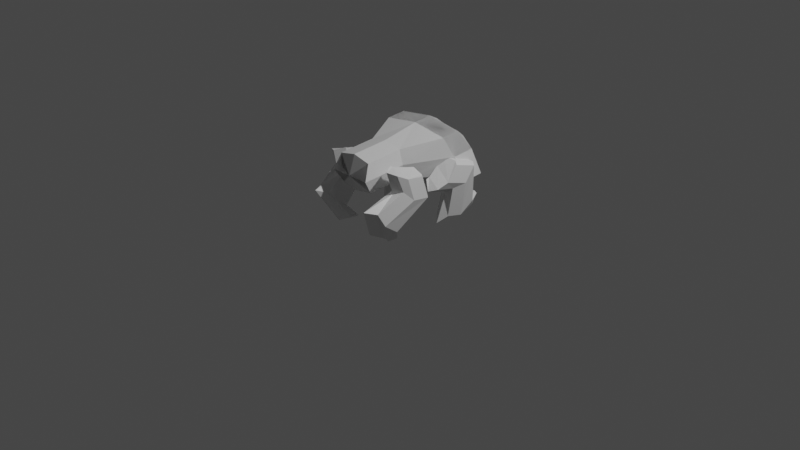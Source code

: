 # Source: Hound.blend  (saved by Blender 2.82.7; exported with 4.5.12 LTS)
import bpy
from mathutils import Matrix  # noqa: F401  (used for matrix-valued properties, if any)

bpy.ops.wm.read_factory_settings(use_empty=True)
scene = bpy.context.scene
scene.name = 'Scene'

# ---- collections
col_collection = bpy.data.collections.new('Collection'); scene.collection.children.link(col_collection)

# ---- materials (node trees are filled in below, after node groups)
mat_material = bpy.data.materials.new('Material')
mat_material.alpha_threshold = 0.0
mat_material.use_transparent_shadow = False
mat_material.line_color = (0.0, 0.0, 0.0, 1.0)

# ---- material node trees
mat_material.use_nodes = True; mat_material.node_tree.nodes.clear()
_N = mat_material.node_tree.nodes; _L = mat_material.node_tree.links
n0 = _N.new('ShaderNodeOutputMaterial'); n0.name = 'Material Output'; n0.location = (300, 300)
n1 = _N.new('ShaderNodeBsdfPrincipled'); n1.name = 'Principled BSDF'; n1.location = (10, 300)
n1.distribution = 'GGX'
n1.subsurface_method = 'BURLEY'
n1.inputs[2].default_value = 0.4
n1.inputs[3].default_value = 1.45
n1.inputs[27].default_value = (0.0, 0.0, 0.0, 1.0)
n1.inputs[28].default_value = 1.0
_L.new(n1.outputs[0], n0.inputs[0])
n0.is_active_output = True

# ---- world
world_world = bpy.data.worlds.new('World'); scene.world = world_world
world_world.use_nodes = True; world_world.node_tree.nodes.clear()
_N = world_world.node_tree.nodes; _L = world_world.node_tree.links
n0 = _N.new('ShaderNodeOutputWorld'); n0.name = 'World Output'; n0.location = (300, 300)
n1 = _N.new('ShaderNodeBackground'); n1.name = 'Background'; n1.location = (10, 300)
n1.inputs[0].default_value = (0.05088, 0.05088, 0.05088, 1.0)
_L.new(n1.outputs[0], n0.inputs[0])
n0.is_active_output = True
world_world.color = (0.05088, 0.05088, 0.05088)
world_world.use_sun_shadow = False
world_world.sun_shadow_jitter_overblur = 0.0

# ---- cameras
cam_camera = bpy.data.cameras.new('Camera')
cam_camera.clip_end = 100.0
cam_camera.ortho_scale = 7.314

# ---- lights
light_light = bpy.data.lights.new('Light', 'POINT')
light_light.transmission_factor = 0.0
light_light.energy = 1000.0
light_light.shadow_soft_size = 0.1
light_light.shadow_maximum_resolution = 0.006
light_light.use_absolute_resolution = True

# ---- meshes
me_cube_001 = bpy.data.meshes.new('Cube.001')
me_cube_001.from_pydata([(0.8633, 0.5222, 0.6974), (0.9016, 0.5218, -0.7134), (0.8653, -0.5196, 0.6974), (1.006, -0.5209, -0.7134), (-0.4897, 0.4924, 0.8557), (-0.4897, 0.4924, -0.6353), (-0.4897, -0.4979, 0.8557), (-0.4897, -0.4979, -0.6353), (-0.4897, -0.002757, -0.8136), (0.8643, 0.001306, 0.9757), (-0.4897, -0.002757, 1.063), (1.066, 0.0, -0.7134), (0.005447, 0.4924, -0.6353), (0.005447, -0.4979, 0.8557), (0.005447, -0.4979, -0.6353), (0.005447, 0.4924, 0.8557), (0.005447, -0.002757, -0.8136), (0.005447, -0.002757, 1.063), (0.5, -1.0, -1.0), (0.5, 1.0, 1.0), (0.5, 0.0, 1.278), (0.5, 1.0, -1.0), (0.5, -1.0, 1.0), (0.5, 0.0, -1.239), (-0.2421, 0.4924, -0.6353), (-0.2421, -0.4979, 0.8557), (-0.2421, -0.002757, -0.8136), (-0.2421, -0.4979, -0.6353), (-0.2421, 0.4924, 0.8557), (-0.2421, -0.002757, 1.063), (0.75, 1.0, 1.0), (0.75, 0.0, 1.278), (0.75, 1.0, -1.0), (0.75, -1.0, 1.0), (0.75, 0.0, -1.239), (1.015, 0.6227, 0.1836), (-0.5926, -0.5934, 0.1203), (1.017, -0.6197, 0.1836), (-0.5926, 0.5878, 0.1203), (1.016, 0.001504, 0.1836), (-0.5926, -0.002784, 0.1203), (-0.002001, 0.5878, 0.1203), (-0.002001, -0.5934, 0.1203), (0.5813, -1.193, 0.0135), (0.5813, 1.193, 0.0135), (-0.2973, 0.5878, 0.1203), (-0.2973, -0.5934, 0.1203), (0.8795, -1.193, 0.0135), (0.8795, 1.193, 0.0135), (0.75, 0.5478, -1.108), (0.5, 0.5468, -1.108), (0.6017, -0.382, -1.147), (0.5, -0.459, -1.129), (0.784, -0.3951, -1.102), (0.9916, -1.145, -1.175), (0.8587, -0.5993, -2.203), (0.7648, -0.4155, -2.012), (0.7719, -1.319, -1.345), (0.5419, -0.9159, -1.444), (0.5256, -0.5584, -1.554), (0.9688, -1.319, -1.345), (0.6183, -0.4904, -1.783), (0.6821, -0.4461, -1.873), (0.8432, -0.8379, -1.752), (0.5786, -1.016, -1.436), (0.7449, -1.021, -1.774), (-0.3013, -1.264, -0.4112), (-0.3611, -1.216, 0.473), (-0.4229, -0.9841, 0.6028), (-0.6539, -1.113, -1.089), (-0.293, -0.8237, 0.6565), (-0.01624, -1.309, -0.01579), (0.02509, -1.216, -0.04081), (0.03209, -0.9102, 0.1622), (-0.245, -1.332, 0.2057), (-0.09982, -0.8618, 0.3207), (-0.2587, -0.8433, 0.562), (-0.3708, -1.034, -0.5261), (-0.2408, -0.8736, -0.4724), (0.03593, -1.359, -1.145), (0.07725, -1.266, -1.17), (0.08426, -0.9602, -0.9667), (-0.1928, -1.382, -0.9232), (-0.04766, -0.9118, -0.8082), (-0.1306, -0.8865, -0.6422), (-0.7816, -0.9119, -0.9043), (-0.6678, -0.7264, -1.102), (-0.394, -1.15, -2.392), (-0.3711, -1.052, -2.464), (-0.388, -0.7507, -2.217), (-0.5943, -1.218, -1.726), (-0.5098, -0.7295, -1.786), (-0.5761, -0.7189, -1.475), (0.9833, -1.581, -0.131), (0.3405, -1.276, -0.146), (-0.5014, -0.8131, -2.523), (-0.5918, -0.5868, -2.599), (-0.4212, -0.8437, -2.95), (-0.5068, -0.4332, -2.472), (-0.3051, -0.9295, -3.027), (-0.2869, -0.8402, -3.013), (-0.2977, -0.5372, -2.78), (-0.4545, -0.9407, -2.933), (-0.3881, -0.4826, -2.687), (-0.438, -0.4523, -2.575), (0.4575, -1.351, -1.353), (0.2333, -1.302, -1.102), (0.1735, -1.069, -1.246), (0.4256, -1.203, -2.889), (0.2284, -0.9084, -0.7815), (0.5168, -1.394, -0.1896), (0.5435, -1.301, -0.06376), (0.503, -0.9944, 0.06158), (0.3512, -1.418, -0.8468), (0.4008, -0.9463, -0.3022), (0.2666, -0.928, -0.7143), (0.4473, -1.122, -1.648), (0.5023, -0.9604, -1.183), (0.7906, -1.446, -0.5913), (0.8174, -1.353, -0.4655), (0.7768, -1.046, -0.3402), (0.625, -1.47, -1.249), (0.6746, -0.9984, -0.704), (0.5958, -0.9731, -0.8986), (0.3199, -1.002, -3.227), (0.4217, -0.8165, -2.946), (0.8438, -1.242, -2.68), (0.8715, -1.144, -2.641), (0.809, -0.8419, -2.573), (0.5954, -1.309, -3.014), (0.6524, -0.8203, -2.764), (0.5502, -0.8094, -2.827), (0.8179, -0.9054, -3.112), (0.7884, -0.6797, -3.457), (0.9525, -0.9366, -3.06), (0.8045, -0.5254, -3.107), (1.029, -1.022, -2.707), (1.035, -0.9325, -2.64), (0.9787, -0.6291, -2.559), (0.9315, -1.034, -3.163), (0.9122, -0.5747, -2.817), (0.8621, -0.5445, -2.927)], [(93, 94)], [(10, 25, 29), (46, 6, 36), (40, 4, 38), (34, 53, 51), (39, 2, 37), (30, 35, 48), (0, 39, 35), (1, 49, 32), (6, 40, 36), (4, 29, 28), (15, 20, 19), (12, 26, 24), (28, 41, 45), (16, 27, 26), (22, 42, 43), (20, 13, 22), (20, 33, 31), (33, 43, 47), (19, 31, 30), (12, 50, 16), (41, 19, 44), (52, 14, 16), (26, 7, 8), (4, 45, 38), (24, 8, 5), (28, 17, 15), (42, 25, 46), (29, 13, 17), (0, 31, 9), (37, 33, 47), (31, 2, 9), (21, 49, 50), (44, 30, 48), (23, 51, 52), (44, 32, 21), (47, 57, 60), (42, 27, 14), (5, 45, 24), (12, 44, 21), (43, 64, 57), (43, 14, 18), (24, 41, 12), (7, 40, 8), (1, 39, 11), (48, 1, 32), (39, 3, 11), (40, 5, 8), (46, 7, 27), (50, 34, 23), (52, 16, 23), (16, 50, 23), (47, 54, 37), (3, 56, 11), (49, 11, 34), (53, 61, 51), (52, 58, 18), (53, 56, 62), (3, 63, 55), (51, 59, 52), (64, 18, 58), (63, 37, 54), (63, 60, 65), (65, 57, 64), (63, 56, 55), (63, 62, 56), (63, 61, 62), (64, 58, 65), (58, 63, 65), (61, 63, 59), (59, 63, 58), (75, 84, 83), (70, 77, 78), (71, 82, 74), (73, 83, 81), (81, 91, 89), (82, 69, 66), (81, 88, 80), (77, 69, 85), (72, 79, 71), (76, 78, 84), (68, 66, 77), (73, 80, 72), (74, 66, 67), (91, 104, 103), (86, 96, 98), (87, 102, 90), (89, 103, 101), (79, 90, 82), (78, 85, 86), (83, 92, 91), (80, 87, 79), (84, 86, 92), (70, 76, 68), (67, 76, 75), (74, 67, 75), (74, 75, 73), (73, 72, 74), (76, 67, 68), (72, 71, 74), (95, 97, 96), (97, 99, 100), (101, 97, 100), (104, 98, 96), (88, 99, 87), (92, 98, 104), (85, 95, 96), (89, 100, 88), (90, 95, 69), (10, 6, 25), (46, 25, 6), (40, 10, 4), (34, 11, 53), (39, 9, 2), (30, 0, 35), (0, 9, 39), (1, 11, 49), (6, 10, 40), (4, 10, 29), (15, 17, 20), (12, 16, 26), (28, 15, 41), (16, 14, 27), (22, 13, 42), (20, 17, 13), (20, 22, 33), (33, 22, 43), (19, 20, 31), (12, 21, 50), (41, 15, 19), (52, 18, 14), (26, 27, 7), (4, 28, 45), (24, 26, 8), (28, 29, 17), (42, 13, 25), (29, 25, 13), (0, 30, 31), (37, 2, 33), (31, 33, 2), (21, 32, 49), (44, 19, 30), (23, 34, 51), (44, 48, 32), (47, 43, 57), (42, 46, 27), (5, 38, 45), (12, 41, 44), (43, 42, 14), (24, 45, 41), (7, 36, 40), (1, 35, 39), (48, 35, 1), (39, 37, 3), (40, 38, 5), (46, 36, 7), (50, 49, 34), (47, 60, 54), (3, 55, 56), (53, 62, 61), (52, 59, 58), (53, 11, 56), (3, 37, 63), (51, 61, 59), (64, 43, 18), (63, 54, 60), (65, 60, 57), (75, 76, 84), (70, 68, 77), (71, 79, 82), (73, 75, 83), (81, 83, 91), (82, 90, 69), (81, 89, 88), (77, 66, 69), (72, 80, 79), (76, 70, 78), (68, 67, 66), (73, 81, 80), (74, 82, 66), (91, 92, 104), (86, 85, 96), (87, 99, 102), (89, 91, 103), (79, 87, 90), (78, 77, 85), (83, 84, 92), (80, 88, 87), (84, 78, 86), (95, 102, 97), (97, 102, 99), (101, 103, 97), (97, 103, 96), (103, 104, 96), (88, 100, 99), (92, 86, 98), (85, 69, 95), (89, 101, 100), (90, 102, 95), (114, 123, 122), (109, 116, 117), (110, 121, 113), (112, 122, 120), (120, 130, 128), (121, 108, 105), (120, 127, 119), (116, 108, 124), (111, 118, 110), (115, 117, 123), (107, 105, 116), (112, 119, 111), (113, 105, 106), (130, 141, 140), (125, 133, 135), (126, 139, 129), (128, 140, 138), (118, 129, 121), (117, 124, 125), (122, 131, 130), (119, 126, 118), (123, 125, 131), (109, 115, 107), (106, 115, 114), (113, 106, 114), (113, 114, 112), (112, 111, 113), (115, 106, 107), (111, 110, 113), (132, 134, 133), (134, 136, 137), (138, 134, 137), (141, 135, 133), (127, 136, 126), (131, 135, 141), (124, 132, 133), (128, 137, 127), (129, 132, 108), (114, 115, 123), (109, 107, 116), (110, 118, 121), (112, 114, 122), (120, 122, 130), (121, 129, 108), (120, 128, 127), (116, 105, 108), (111, 119, 118), (115, 109, 117), (107, 106, 105), (112, 120, 119), (113, 121, 105), (130, 131, 141), (125, 124, 133), (126, 136, 139), (128, 130, 140), (118, 126, 129), (117, 116, 124), (122, 123, 131), (119, 127, 126), (123, 117, 125), (132, 139, 134), (134, 139, 136), (138, 140, 134), (134, 140, 133), (140, 141, 133), (127, 137, 136), (131, 125, 135), (124, 108, 132), (128, 138, 137), (129, 139, 132)])
_uv = me_cube_001.uv_layers.new(name='UVMap')
_uv.uv.foreach_set('vector', [0.875, 0.625, 0.8125, 0.75, 0.8125, 0.625, 0.5017, 0.9375, 0.625, 1.0, 0.5017, 1.0, 0.5017, 0.125, 0.625, 0.25, 0.5017, 0.25, 0.3438, 0.625, 0.3468, 0.6776, 0.3438, 0.6729, 0.5017, 0.625, 0.625, 0.75, 0.5017, 0.75, 0.625, 0.4688, 0.5017, 0.5, 0.5017, 0.4688, 0.625, 0.5, 0.5017, 0.625, 0.5017, 0.5, 0.375, 0.5, 0.3438, 0.5565, 0.3438, 0.5, 0.625, 0.0, 0.5017, 0.125, 0.5017, 0.0, 0.875, 0.5, 0.8125, 0.625, 0.8125, 0.5, 0.75, 0.5, 0.6875, 0.625, 0.6875, 0.5, 0.25, 0.5, 0.1875, 0.625, 0.1875, 0.5, 0.625, 0.3125, 0.5017, 0.375, 0.5017, 0.3125, 0.25, 0.625, 0.1875, 0.75, 0.1875, 0.625, 0.625, 0.8125, 0.5017, 0.875, 0.5017, 0.8125, 0.6875, 0.625, 0.75, 0.75, 0.6875, 0.75, 0.6875, 0.625, 0.6562, 0.75, 0.6562, 0.625, 0.625, 0.7812, 0.5017, 0.8125, 0.5017, 0.7812, 0.6875, 0.5, 0.6562, 0.625, 0.6562, 0.5, 0.25, 0.5, 0.3125, 0.5566, 0.25, 0.625, 0.5017, 0.375, 0.625, 0.4375, 0.5017, 0.4375, 0.3125, 0.6824, 0.25, 0.75, 0.25, 0.625, 0.1875, 0.625, 0.125, 0.75, 0.125, 0.625, 0.625, 0.25, 0.5017, 0.3125, 0.5017, 0.25, 0.1875, 0.5, 0.125, 0.625, 0.125, 0.5, 0.8125, 0.5, 0.75, 0.625, 0.75, 0.5, 0.5017, 0.875, 0.625, 0.9375, 0.5017, 0.9375, 0.8125, 0.625, 0.75, 0.75, 0.75, 0.625, 0.625, 0.5, 0.6562, 0.625, 0.625, 0.625, 0.5017, 0.75, 0.625, 0.7812, 0.5017, 0.7812, 0.6562, 0.625, 0.625, 0.75, 0.625, 0.625, 0.3125, 0.5, 0.3438, 0.5565, 0.3125, 0.5566, 0.5017, 0.4375, 0.625, 0.4688, 0.5017, 0.4688, 0.3125, 0.625, 0.3438, 0.6729, 0.3125, 0.6824, 0.5017, 0.4375, 0.375, 0.4688, 0.375, 0.4375, 0.5017, 0.7812, 0.5017, 0.8125, 0.5017, 0.7812, 0.5017, 0.875, 0.375, 0.9375, 0.375, 0.875, 0.375, 0.25, 0.5017, 0.3125, 0.375, 0.3125, 0.375, 0.375, 0.5017, 0.4375, 0.375, 0.4375, 0.5017, 0.8125, 0.4481, 0.8125, 0.5017, 0.8125, 0.5017, 0.8125, 0.375, 0.875, 0.375, 0.8125, 0.375, 0.3125, 0.5017, 0.375, 0.375, 0.375, 0.375, 0.0, 0.5017, 0.125, 0.375, 0.125, 0.375, 0.5, 0.5017, 0.625, 0.375, 0.625, 0.5017, 0.4688, 0.375, 0.5, 0.375, 0.4688, 0.5017, 0.625, 0.375, 0.75, 0.375, 0.625, 0.5017, 0.125, 0.375, 0.25, 0.375, 0.125, 0.5017, 0.9375, 0.375, 1.0, 0.375, 0.9375, 0.3125, 0.5566, 0.3438, 0.625, 0.3125, 0.625, 0.3125, 0.6824, 0.25, 0.625, 0.3125, 0.625, 0.25, 0.625, 0.3125, 0.5566, 0.3125, 0.625, 0.5017, 0.7812, 0.5017, 0.75, 0.5017, 0.75, 0.375, 0.75, 0.375, 0.625, 0.375, 0.625, 0.3438, 0.5565, 0.375, 0.625, 0.3438, 0.625, 0.3468, 0.6776, 0.3438, 0.6729, 0.3438, 0.6729, 0.3125, 0.6824, 0.3125, 0.75, 0.3125, 0.75, 0.3468, 0.6776, 0.375, 0.625, 0.3468, 0.6776, 0.375, 0.75, 0.4333, 0.75, 0.375, 0.75, 0.3438, 0.6729, 0.3125, 0.6824, 0.3125, 0.6824, 0.4481, 0.8125, 0.375, 0.8125, 0.375, 0.8125, 0.4333, 0.75, 0.5017, 0.75, 0.5017, 0.75, 0.4333, 0.75, 0.5017, 0.7812, 0.4535, 0.7812, 0.4535, 0.7812, 0.5017, 0.8125, 0.4481, 0.8125, 0.0, 0.0, 0.0, 0.0, 0.0, 0.0, 0.0, 0.0, 0.0, 0.0, 0.0, 0.0, 0.0, 0.0, 0.0, 0.0, 0.0, 0.0, 0.0, 0.0, 0.0, 0.0, 0.0, 0.0, 0.0, 0.0, 0.0, 0.0, 0.0, 0.0, 0.0, 0.0, 0.0, 0.0, 0.0, 0.0, 0.0, 0.0, 0.0, 0.0, 0.0, 0.0, 0.3438, 0.6729, 0.3468, 0.6776, 0.3438, 0.6729, 0.375, 0.625, 0.375, 0.75, 0.375, 0.625, 0.4481, 0.8125, 0.4535, 0.7812, 0.4535, 0.7812, 0.3125, 0.6824, 0.3438, 0.6729, 0.3125, 0.6824, 0.3125, 0.6824, 0.3438, 0.6729, 0.3125, 0.6824, 0.4535, 0.7812, 0.4333, 0.75, 0.4333, 0.75, 0.3125, 0.6824, 0.3125, 0.75, 0.3125, 0.75, 0.375, 0.75, 0.4333, 0.75, 0.375, 0.75, 0.375, 0.8125, 0.4481, 0.8125, 0.4481, 0.8125, 0.3468, 0.6776, 0.375, 0.625, 0.3468, 0.6776, 0.375, 0.75, 0.4333, 0.75, 0.375, 0.75, 0.3125, 0.6824, 0.3125, 0.75, 0.3125, 0.75, 0.4535, 0.7812, 0.4333, 0.75, 0.4333, 0.75, 0.3438, 0.6729, 0.3468, 0.6776, 0.3438, 0.6729, 0.375, 0.625, 0.375, 0.75, 0.375, 0.625, 0.4481, 0.8125, 0.4535, 0.7812, 0.4535, 0.7812, 0.3125, 0.6824, 0.3438, 0.6729, 0.3125, 0.6824, 0.4481, 0.8125, 0.4535, 0.7812, 0.4535, 0.7812, 0.375, 0.625, 0.375, 0.75, 0.375, 0.625, 0.3438, 0.6729, 0.3468, 0.6776, 0.3438, 0.6729, 0.375, 0.8125, 0.4481, 0.8125, 0.4481, 0.8125, 0.3468, 0.6776, 0.375, 0.625, 0.3468, 0.6776, 0.0, 0.0, 0.0, 0.0, 0.0, 0.0, 0.0, 0.0, 0.0, 0.0, 0.0, 0.0, 0.0, 0.0, 0.0, 0.0, 0.0, 0.0, 0.0, 0.0, 0.0, 0.0, 0.0, 0.0, 0.0, 0.0, 0.0, 0.0, 0.0, 0.0, 0.0, 0.0, 0.0, 0.0, 0.0, 0.0, 0.0, 0.0, 0.0, 0.0, 0.0, 0.0, 0.4333, 0.75, 0.375, 0.7812, 0.375, 0.75, 0.375, 0.7812, 0.4481, 0.8125, 0.375, 0.8125, 0.3125, 0.6824, 0.3438, 0.75, 0.3125, 0.75, 0.3468, 0.6776, 0.375, 0.625, 0.375, 0.75, 0.375, 0.8125, 0.4481, 0.8125, 0.4481, 0.8125, 0.3468, 0.6776, 0.375, 0.625, 0.3468, 0.6776, 0.375, 0.75, 0.4333, 0.75, 0.375, 0.75, 0.3125, 0.6824, 0.3125, 0.75, 0.3125, 0.75, 0.4535, 0.7812, 0.4333, 0.75, 0.4333, 0.75, 0.875, 0.625, 0.875, 0.75, 0.8125, 0.75, 0.5017, 0.9375, 0.625, 0.9375, 0.625, 1.0, 0.5017, 0.125, 0.625, 0.125, 0.625, 0.25, 0.3438, 0.625, 0.375, 0.625, 0.3468, 0.6776, 0.5017, 0.625, 0.625, 0.625, 0.625, 0.75, 0.625, 0.4688, 0.625, 0.5, 0.5017, 0.5, 0.625, 0.5, 0.625, 0.625, 0.5017, 0.625, 0.375, 0.5, 0.375, 0.625, 0.3438, 0.5565, 0.625, 0.0, 0.625, 0.125, 0.5017, 0.125, 0.875, 0.5, 0.875, 0.625, 0.8125, 0.625, 0.75, 0.5, 0.75, 0.625, 0.6875, 0.625, 0.25, 0.5, 0.25, 0.625, 0.1875, 0.625, 0.625, 0.3125, 0.625, 0.375, 0.5017, 0.375, 0.25, 0.625, 0.25, 0.75, 0.1875, 0.75, 0.625, 0.8125, 0.625, 0.875, 0.5017, 0.875, 0.6875, 0.625, 0.75, 0.625, 0.75, 0.75, 0.6875, 0.625, 0.6875, 0.75, 0.6562, 0.75, 0.625, 0.7812, 0.625, 0.8125, 0.5017, 0.8125, 0.6875, 0.5, 0.6875, 0.625, 0.6562, 0.625, 0.25, 0.5, 0.3125, 0.5, 0.3125, 0.5566, 0.5017, 0.375, 0.625, 0.375, 0.625, 0.4375, 0.3125, 0.6824, 0.3125, 0.75, 0.25, 0.75, 0.1875, 0.625, 0.1875, 0.75, 0.125, 0.75, 0.625, 0.25, 0.625, 0.3125, 0.5017, 0.3125, 0.1875, 0.5, 0.1875, 0.625, 0.125, 0.625, 0.8125, 0.5, 0.8125, 0.625, 0.75, 0.625, 0.5017, 0.875, 0.625, 0.875, 0.625, 0.9375, 0.8125, 0.625, 0.8125, 0.75, 0.75, 0.75, 0.625, 0.5, 0.6562, 0.5, 0.6562, 0.625, 0.5017, 0.75, 0.625, 0.75, 0.625, 0.7812, 0.6562, 0.625, 0.6562, 0.75, 0.625, 0.75, 0.3125, 0.5, 0.3438, 0.5, 0.3438, 0.5565, 0.5017, 0.4375, 0.625, 0.4375, 0.625, 0.4688, 0.3125, 0.625, 0.3438, 0.625, 0.3438, 0.6729, 0.5017, 0.4375, 0.5017, 0.4688, 0.375, 0.4688, 0.5017, 0.7812, 0.5017, 0.8125, 0.5017, 0.8125, 0.5017, 0.875, 0.5017, 0.9375, 0.375, 0.9375, 0.375, 0.25, 0.5017, 0.25, 0.5017, 0.3125, 0.375, 0.375, 0.5017, 0.375, 0.5017, 0.4375, 0.5017, 0.8125, 0.5017, 0.875, 0.375, 0.875, 0.375, 0.3125, 0.5017, 0.3125, 0.5017, 0.375, 0.375, 0.0, 0.5017, 0.0, 0.5017, 0.125, 0.375, 0.5, 0.5017, 0.5, 0.5017, 0.625, 0.5017, 0.4688, 0.5017, 0.5, 0.375, 0.5, 0.5017, 0.625, 0.5017, 0.75, 0.375, 0.75, 0.5017, 0.125, 0.5017, 0.25, 0.375, 0.25, 0.5017, 0.9375, 0.5017, 1.0, 0.375, 1.0, 0.3125, 0.5566, 0.3438, 0.5565, 0.3438, 0.625, 0.5017, 0.7812, 0.5017, 0.7812, 0.5017, 0.75, 0.375, 0.75, 0.375, 0.75, 0.375, 0.625, 0.3468, 0.6776, 0.3468, 0.6776, 0.3438, 0.6729, 0.3125, 0.6824, 0.3125, 0.6824, 0.3125, 0.75, 0.3468, 0.6776, 0.375, 0.625, 0.375, 0.625, 0.375, 0.75, 0.5017, 0.75, 0.4333, 0.75, 0.3438, 0.6729, 0.3438, 0.6729, 0.3125, 0.6824, 0.4481, 0.8125, 0.5017, 0.8125, 0.375, 0.8125, 0.4333, 0.75, 0.5017, 0.75, 0.5017, 0.7812, 0.4535, 0.7812, 0.5017, 0.7812, 0.5017, 0.8125, 0.3438, 0.6729, 0.3468, 0.6776, 0.3468, 0.6776, 0.375, 0.625, 0.375, 0.75, 0.375, 0.75, 0.4481, 0.8125, 0.4481, 0.8125, 0.4535, 0.7812, 0.3125, 0.6824, 0.3438, 0.6729, 0.3438, 0.6729, 0.3125, 0.6824, 0.3438, 0.6729, 0.3438, 0.6729, 0.4535, 0.7812, 0.4535, 0.7812, 0.4333, 0.75, 0.3125, 0.6824, 0.3125, 0.6824, 0.3125, 0.75, 0.375, 0.75, 0.4333, 0.75, 0.4333, 0.75, 0.375, 0.8125, 0.375, 0.8125, 0.4481, 0.8125, 0.3468, 0.6776, 0.375, 0.625, 0.375, 0.625, 0.375, 0.75, 0.4333, 0.75, 0.4333, 0.75, 0.3125, 0.6824, 0.3125, 0.6824, 0.3125, 0.75, 0.4535, 0.7812, 0.4535, 0.7812, 0.4333, 0.75, 0.3438, 0.6729, 0.3468, 0.6776, 0.3468, 0.6776, 0.375, 0.625, 0.375, 0.75, 0.375, 0.75, 0.4481, 0.8125, 0.4481, 0.8125, 0.4535, 0.7812, 0.3125, 0.6824, 0.3438, 0.6729, 0.3438, 0.6729, 0.4481, 0.8125, 0.4481, 0.8125, 0.4535, 0.7812, 0.375, 0.625, 0.375, 0.75, 0.375, 0.75, 0.3438, 0.6729, 0.3468, 0.6776, 0.3468, 0.6776, 0.375, 0.8125, 0.375, 0.8125, 0.4481, 0.8125, 0.3468, 0.6776, 0.375, 0.625, 0.375, 0.625, 0.4333, 0.75, 0.4535, 0.7812, 0.375, 0.7812, 0.375, 0.7812, 0.4535, 0.7812, 0.4481, 0.8125, 0.3125, 0.6824, 0.3438, 0.6729, 0.3438, 0.75, 0.3438, 0.75, 0.3438, 0.6729, 0.375, 0.75, 0.3438, 0.6729, 0.3468, 0.6776, 0.375, 0.75, 0.375, 0.8125, 0.375, 0.8125, 0.4481, 0.8125, 0.3468, 0.6776, 0.375, 0.625, 0.375, 0.625, 0.375, 0.75, 0.4333, 0.75, 0.4333, 0.75, 0.3125, 0.6824, 0.3125, 0.6824, 0.3125, 0.75, 0.4535, 0.7812, 0.4535, 0.7812, 0.4333, 0.75, 0.3438, 0.6729, 0.3468, 0.6776, 0.3438, 0.6729, 0.375, 0.625, 0.375, 0.75, 0.375, 0.625, 0.4481, 0.8125, 0.4535, 0.7812, 0.4535, 0.7812, 0.3125, 0.6824, 0.3438, 0.6729, 0.3125, 0.6824, 0.3125, 0.6824, 0.3438, 0.6729, 0.3125, 0.6824, 0.4535, 0.7812, 0.4333, 0.75, 0.4333, 0.75, 0.3125, 0.6824, 0.3125, 0.75, 0.3125, 0.75, 0.375, 0.75, 0.4333, 0.75, 0.375, 0.75, 0.375, 0.8125, 0.4481, 0.8125, 0.4481, 0.8125, 0.3468, 0.6776, 0.375, 0.625, 0.3468, 0.6776, 0.375, 0.75, 0.4333, 0.75, 0.375, 0.75, 0.3125, 0.6824, 0.3125, 0.75, 0.3125, 0.75, 0.4535, 0.7812, 0.4333, 0.75, 0.4333, 0.75, 0.3438, 0.6729, 0.3468, 0.6776, 0.3438, 0.6729, 0.375, 0.625, 0.375, 0.75, 0.375, 0.625, 0.4481, 0.8125, 0.4535, 0.7812, 0.4535, 0.7812, 0.3125, 0.6824, 0.3438, 0.6729, 0.3125, 0.6824, 0.4481, 0.8125, 0.4535, 0.7812, 0.4535, 0.7812, 0.375, 0.625, 0.375, 0.75, 0.375, 0.625, 0.3438, 0.6729, 0.3468, 0.6776, 0.3438, 0.6729, 0.375, 0.8125, 0.4481, 0.8125, 0.4481, 0.8125, 0.3468, 0.6776, 0.375, 0.625, 0.3468, 0.6776, 0.0, 0.0, 0.0, 0.0, 0.0, 0.0, 0.0, 0.0, 0.0, 0.0, 0.0, 0.0, 0.0, 0.0, 0.0, 0.0, 0.0, 0.0, 0.0, 0.0, 0.0, 0.0, 0.0, 0.0, 0.0, 0.0, 0.0, 0.0, 0.0, 0.0, 0.0, 0.0, 0.0, 0.0, 0.0, 0.0, 0.0, 0.0, 0.0, 0.0, 0.0, 0.0, 0.4333, 0.75, 0.375, 0.7812, 0.375, 0.75, 0.375, 0.7812, 0.4481, 0.8125, 0.375, 0.8125, 0.3125, 0.6824, 0.3438, 0.75, 0.3125, 0.75, 0.3468, 0.6776, 0.375, 0.625, 0.375, 0.75, 0.375, 0.8125, 0.4481, 0.8125, 0.4481, 0.8125, 0.3468, 0.6776, 0.375, 0.625, 0.3468, 0.6776, 0.375, 0.75, 0.4333, 0.75, 0.375, 0.75, 0.3125, 0.6824, 0.3125, 0.75, 0.3125, 0.75, 0.4535, 0.7812, 0.4333, 0.75, 0.4333, 0.75, 0.3438, 0.6729, 0.3468, 0.6776, 0.3468, 0.6776, 0.375, 0.625, 0.375, 0.75, 0.375, 0.75, 0.4481, 0.8125, 0.4481, 0.8125, 0.4535, 0.7812, 0.3125, 0.6824, 0.3438, 0.6729, 0.3438, 0.6729, 0.3125, 0.6824, 0.3438, 0.6729, 0.3438, 0.6729, 0.4535, 0.7812, 0.4535, 0.7812, 0.4333, 0.75, 0.3125, 0.6824, 0.3125, 0.6824, 0.3125, 0.75, 0.375, 0.75, 0.4333, 0.75, 0.4333, 0.75, 0.375, 0.8125, 0.375, 0.8125, 0.4481, 0.8125, 0.3468, 0.6776, 0.375, 0.625, 0.375, 0.625, 0.375, 0.75, 0.4333, 0.75, 0.4333, 0.75, 0.3125, 0.6824, 0.3125, 0.6824, 0.3125, 0.75, 0.4535, 0.7812, 0.4535, 0.7812, 0.4333, 0.75, 0.3438, 0.6729, 0.3468, 0.6776, 0.3468, 0.6776, 0.375, 0.625, 0.375, 0.75, 0.375, 0.75, 0.4481, 0.8125, 0.4481, 0.8125, 0.4535, 0.7812, 0.3125, 0.6824, 0.3438, 0.6729, 0.3438, 0.6729, 0.4481, 0.8125, 0.4481, 0.8125, 0.4535, 0.7812, 0.375, 0.625, 0.375, 0.75, 0.375, 0.75, 0.3438, 0.6729, 0.3468, 0.6776, 0.3468, 0.6776, 0.375, 0.8125, 0.375, 0.8125, 0.4481, 0.8125, 0.3468, 0.6776, 0.375, 0.625, 0.375, 0.625, 0.4333, 0.75, 0.4535, 0.7812, 0.375, 0.7812, 0.375, 0.7812, 0.4535, 0.7812, 0.4481, 0.8125, 0.3125, 0.6824, 0.3438, 0.6729, 0.3438, 0.75, 0.3438, 0.75, 0.3438, 0.6729, 0.375, 0.75, 0.3438, 0.6729, 0.3468, 0.6776, 0.375, 0.75, 0.375, 0.8125, 0.375, 0.8125, 0.4481, 0.8125, 0.3468, 0.6776, 0.375, 0.625, 0.375, 0.625, 0.375, 0.75, 0.4333, 0.75, 0.4333, 0.75, 0.3125, 0.6824, 0.3125, 0.6824, 0.3125, 0.75, 0.4535, 0.7812, 0.4535, 0.7812, 0.4333, 0.75])
me_cube_001.materials.append(mat_material)
me_cube_001.use_remesh_preserve_volume = False
me_cube_001.use_remesh_preserve_attributes = False
me_cube_001.use_mirror_vertex_groups = False
me_cube_001.update()

# ---- objects
ob_light = bpy.data.objects.new('Light', light_light)
ob_camera = bpy.data.objects.new('Camera', cam_camera)
ob_cube_001 = bpy.data.objects.new('Cube.001', me_cube_001)

# ---- transforms, parenting, visibility, modifiers, constraints
ob_light.location = (4.076, 1.005, 5.904)
ob_light.rotation_euler = (0.6503, 0.05522, 1.866)
ob_light.lock_rotations_4d = False
ob_light.empty_display_type = 'ARROWS'
ob_light.color = (0.0, 0.0, 0.0, 0.0)
ob_light.lineart.crease_threshold = 0.0
ob_camera.location = (7.359, -6.926, 4.958)
ob_camera.rotation_euler = (1.109, -0.0, 0.8149)
ob_camera.lock_rotations_4d = False
ob_camera.empty_display_type = 'ARROWS'
ob_camera.color = (0.0, 0.0, 0.0, 0.0)
ob_camera.display_type = 'WIRE'
ob_camera.lineart.crease_threshold = 0.0
ob_cube_001.location = (0.001738, -0.1681, 0.6892)
ob_cube_001.rotation_euler = (-0.0003588, -0.07893, 1.575)
ob_cube_001.scale = (0.8176, 0.3853, 0.2084)
ob_cube_001.lock_rotations_4d = False
ob_cube_001.empty_display_type = 'ARROWS'
ob_cube_001.lineart.crease_threshold = 0.0
_m = ob_cube_001.modifiers.new('Mirror', 'MIRROR')
_m.use_axis = (False, True, False)
_m.use_clip = True

# ---- collection membership
col_collection.objects.link(ob_light)
col_collection.objects.link(ob_camera)
col_collection.objects.link(ob_cube_001)

# ---- scene / render settings (as saved in the file)
scene.camera = ob_camera
scene.frame_start = 1; scene.frame_end = 250; scene.frame_set(72)
scene.render.engine = 'BLENDER_EEVEE_NEXT'
scene.cycles.use_denoising = False
scene.cycles.samples = 128
scene.cycles.sampling_pattern = 'TABULATED_SOBOL'
scene.cycles.use_adaptive_sampling = False
scene.cycles.use_light_tree = False
scene.view_settings.view_transform = 'Filmic'
bpy.context.view_layer.update()
